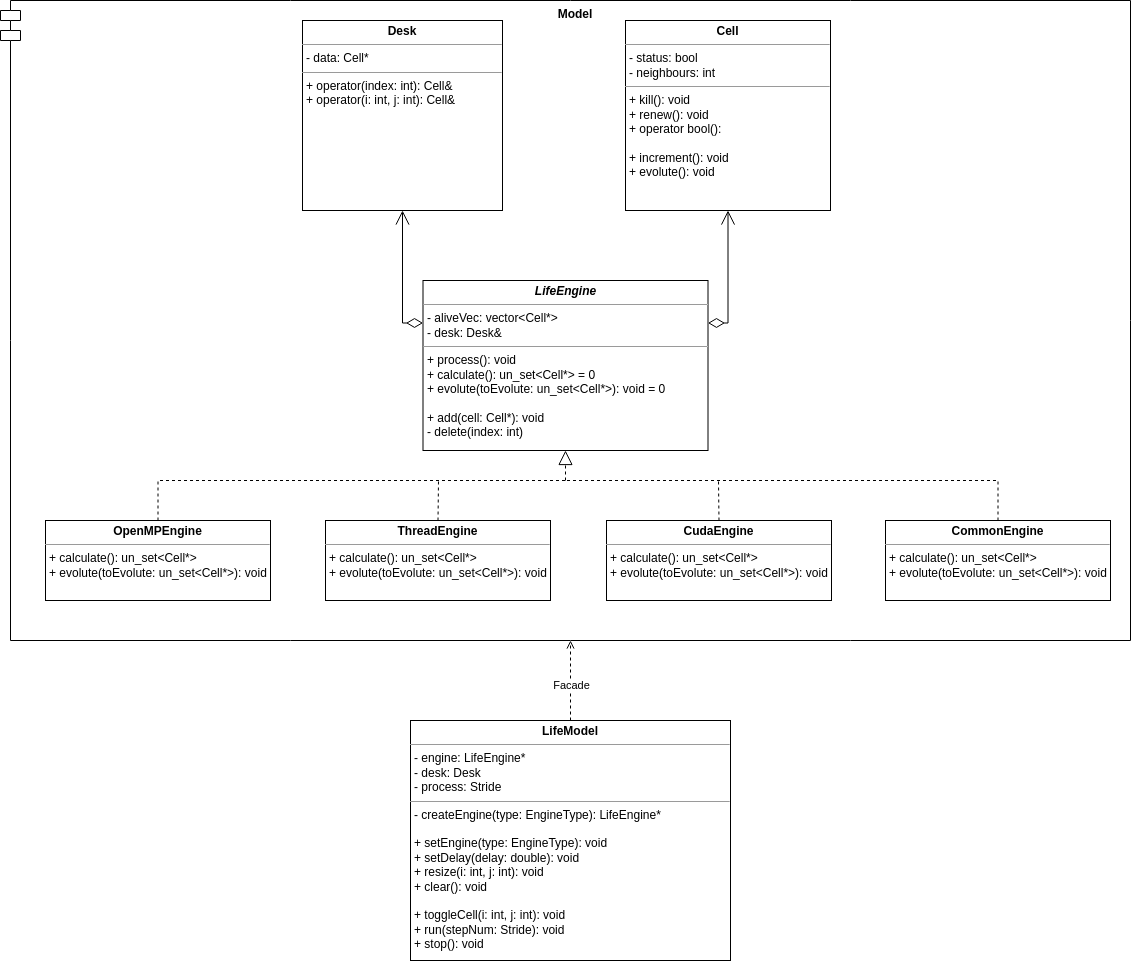

The diagram above was exported from draw.io. Its source (the exported page's mxGraphModel, read from the mxfile embedded in the PNG):
<mxGraphModel dx="1422" dy="905" grid="1" gridSize="10" guides="1" tooltips="1" connect="1" arrows="1" fold="1" page="1" pageScale="1" pageWidth="1654" pageHeight="1169" math="0" shadow="0">
  <root>
    <mxCell id="WIyWlLk6GJQsqaUBKTNV-0" />
    <mxCell id="WIyWlLk6GJQsqaUBKTNV-1" parent="WIyWlLk6GJQsqaUBKTNV-0" />
    <mxCell id="I6DpZJBFtOexpk-9Yowx-32" value="Model" style="shape=module;align=left;spacingLeft=20;align=center;verticalAlign=top;fontStyle=1" parent="WIyWlLk6GJQsqaUBKTNV-1" vertex="1">
      <mxGeometry x="270" y="40" width="1130" height="640" as="geometry" />
    </mxCell>
    <mxCell id="I6DpZJBFtOexpk-9Yowx-4" value="&lt;p style=&quot;margin: 0px ; margin-top: 4px ; text-align: center&quot;&gt;&lt;b&gt;Desk&lt;/b&gt;&lt;/p&gt;&lt;hr size=&quot;1&quot;&gt;&lt;p style=&quot;margin: 0px ; margin-left: 4px&quot;&gt;- data: Cell*&lt;/p&gt;&lt;hr size=&quot;1&quot;&gt;&lt;p style=&quot;margin: 0px ; margin-left: 4px&quot;&gt;+ operator(index: int): Cell&amp;amp;&lt;/p&gt;&lt;p style=&quot;margin: 0px ; margin-left: 4px&quot;&gt;+ operator(i: int, j: int): Cell&amp;amp;&lt;/p&gt;" style="verticalAlign=top;align=left;overflow=fill;fontSize=12;fontFamily=Helvetica;html=1;" parent="WIyWlLk6GJQsqaUBKTNV-1" vertex="1">
      <mxGeometry x="572" y="60" width="200" height="190" as="geometry" />
    </mxCell>
    <mxCell id="I6DpZJBFtOexpk-9Yowx-5" value="&lt;p style=&quot;margin: 0px ; margin-top: 4px ; text-align: center&quot;&gt;&lt;b&gt;Cell&lt;/b&gt;&lt;/p&gt;&lt;hr size=&quot;1&quot;&gt;&lt;p style=&quot;margin: 0px ; margin-left: 4px&quot;&gt;- status: bool&lt;/p&gt;&lt;p style=&quot;margin: 0px ; margin-left: 4px&quot;&gt;- neighbours: int&lt;/p&gt;&lt;hr size=&quot;1&quot;&gt;&lt;p style=&quot;margin: 0px ; margin-left: 4px&quot;&gt;+ kill(): void&lt;/p&gt;&lt;p style=&quot;margin: 0px ; margin-left: 4px&quot;&gt;+ renew(): void&lt;/p&gt;&lt;p style=&quot;margin: 0px ; margin-left: 4px&quot;&gt;+ operator bool():&lt;/p&gt;&lt;p style=&quot;margin: 0px ; margin-left: 4px&quot;&gt;&lt;br&gt;&lt;/p&gt;&lt;p style=&quot;margin: 0px ; margin-left: 4px&quot;&gt;+ increment(): void&lt;br&gt;&lt;/p&gt;&lt;p style=&quot;margin: 0px ; margin-left: 4px&quot;&gt;+ evolute(): void&lt;/p&gt;" style="verticalAlign=top;align=left;overflow=fill;fontSize=12;fontFamily=Helvetica;html=1;" parent="WIyWlLk6GJQsqaUBKTNV-1" vertex="1">
      <mxGeometry x="895" y="60" width="205" height="190" as="geometry" />
    </mxCell>
    <mxCell id="I6DpZJBFtOexpk-9Yowx-6" value="&lt;p style=&quot;margin: 0px ; margin-top: 4px ; text-align: center&quot;&gt;&lt;i&gt;&lt;b&gt;LifeEngine&lt;/b&gt;&lt;/i&gt;&lt;/p&gt;&lt;hr size=&quot;1&quot;&gt;&lt;p style=&quot;margin: 0px ; margin-left: 4px&quot;&gt;- aliveVec: vector&amp;lt;Cell*&amp;gt;&lt;br&gt;- desk: Desk&amp;amp;&lt;/p&gt;&lt;hr size=&quot;1&quot;&gt;&lt;p style=&quot;margin: 0px ; margin-left: 4px&quot;&gt;+ process(): void&lt;/p&gt;&lt;p style=&quot;margin: 0px ; margin-left: 4px&quot;&gt;+ calculate(): un_set&amp;lt;Cell*&amp;gt; = 0&lt;/p&gt;&lt;p style=&quot;margin: 0px ; margin-left: 4px&quot;&gt;+ evolute(toEvolute: un_set&amp;lt;Cell*&amp;gt;): void = 0&lt;/p&gt;&lt;p style=&quot;margin: 0px ; margin-left: 4px&quot;&gt;&lt;br&gt;&lt;/p&gt;&lt;p style=&quot;margin: 0px ; margin-left: 4px&quot;&gt;+ add(cell: Cell*): void&lt;/p&gt;&lt;p style=&quot;margin: 0px ; margin-left: 4px&quot;&gt;- delete(index: int)&lt;/p&gt;&lt;p style=&quot;margin: 0px ; margin-left: 4px&quot;&gt;&lt;br&gt;&lt;/p&gt;" style="verticalAlign=top;align=left;overflow=fill;fontSize=12;fontFamily=Helvetica;html=1;" parent="WIyWlLk6GJQsqaUBKTNV-1" vertex="1">
      <mxGeometry x="692.5" y="320" width="285" height="170" as="geometry" />
    </mxCell>
    <mxCell id="I6DpZJBFtOexpk-9Yowx-9" value="" style="endArrow=open;html=1;endSize=12;startArrow=diamondThin;startSize=14;startFill=0;edgeStyle=orthogonalEdgeStyle;align=left;verticalAlign=bottom;rounded=0;entryX=0.5;entryY=1;entryDx=0;entryDy=0;jumpSize=6;exitX=0;exitY=0.25;exitDx=0;exitDy=0;" parent="WIyWlLk6GJQsqaUBKTNV-1" source="I6DpZJBFtOexpk-9Yowx-6" target="I6DpZJBFtOexpk-9Yowx-4" edge="1">
      <mxGeometry x="-1" y="3" relative="1" as="geometry">
        <mxPoint x="695" y="390" as="sourcePoint" />
        <mxPoint x="885" y="360" as="targetPoint" />
        <Array as="points">
          <mxPoint x="672" y="363" />
        </Array>
      </mxGeometry>
    </mxCell>
    <mxCell id="I6DpZJBFtOexpk-9Yowx-10" value="" style="endArrow=open;html=1;endSize=12;startArrow=diamondThin;startSize=14;startFill=0;edgeStyle=orthogonalEdgeStyle;align=left;verticalAlign=bottom;rounded=0;jumpSize=6;entryX=0.5;entryY=1;entryDx=0;entryDy=0;exitX=1;exitY=0.25;exitDx=0;exitDy=0;" parent="WIyWlLk6GJQsqaUBKTNV-1" source="I6DpZJBFtOexpk-9Yowx-6" target="I6DpZJBFtOexpk-9Yowx-5" edge="1">
      <mxGeometry x="-1" y="3" relative="1" as="geometry">
        <mxPoint x="725" y="360" as="sourcePoint" />
        <mxPoint x="885" y="360" as="targetPoint" />
        <Array as="points">
          <mxPoint x="998" y="363" />
        </Array>
      </mxGeometry>
    </mxCell>
    <mxCell id="I6DpZJBFtOexpk-9Yowx-11" value="" style="endArrow=block;dashed=1;endFill=0;endSize=12;html=1;rounded=0;jumpSize=6;entryX=0.5;entryY=1;entryDx=0;entryDy=0;" parent="WIyWlLk6GJQsqaUBKTNV-1" target="I6DpZJBFtOexpk-9Yowx-6" edge="1">
      <mxGeometry width="160" relative="1" as="geometry">
        <mxPoint x="835" y="520" as="sourcePoint" />
        <mxPoint x="685" y="420" as="targetPoint" />
      </mxGeometry>
    </mxCell>
    <mxCell id="I6DpZJBFtOexpk-9Yowx-12" value="&lt;p style=&quot;margin: 0px ; margin-top: 4px ; text-align: center&quot;&gt;&lt;b&gt;ThreadEngine&lt;/b&gt;&lt;/p&gt;&lt;hr size=&quot;1&quot;&gt;&lt;p style=&quot;margin: 0px 0px 0px 4px&quot;&gt;+ calculate(): un_set&amp;lt;Cell*&amp;gt;&lt;/p&gt;&lt;p style=&quot;margin: 0px 0px 0px 4px&quot;&gt;+ evolute(toEvolute: un_set&amp;lt;Cell*&amp;gt;): void&amp;nbsp;&lt;/p&gt;" style="verticalAlign=top;align=left;overflow=fill;fontSize=12;fontFamily=Helvetica;html=1;" parent="WIyWlLk6GJQsqaUBKTNV-1" vertex="1">
      <mxGeometry x="595" y="560" width="225" height="80" as="geometry" />
    </mxCell>
    <mxCell id="I6DpZJBFtOexpk-9Yowx-14" value="&lt;p style=&quot;margin: 0px ; margin-top: 4px ; text-align: center&quot;&gt;&lt;b&gt;OpenMPEngine&lt;/b&gt;&lt;/p&gt;&lt;hr size=&quot;1&quot;&gt;&lt;p style=&quot;margin: 0px 0px 0px 4px&quot;&gt;+ calculate(): un_set&amp;lt;Cell*&amp;gt;&lt;/p&gt;&lt;p style=&quot;margin: 0px 0px 0px 4px&quot;&gt;+ evolute(toEvolute: un_set&amp;lt;Cell*&amp;gt;): void&amp;nbsp;&lt;/p&gt;" style="verticalAlign=top;align=left;overflow=fill;fontSize=12;fontFamily=Helvetica;html=1;" parent="WIyWlLk6GJQsqaUBKTNV-1" vertex="1">
      <mxGeometry x="315" y="560" width="225" height="80" as="geometry" />
    </mxCell>
    <mxCell id="I6DpZJBFtOexpk-9Yowx-15" value="&lt;p style=&quot;margin: 0px ; margin-top: 4px ; text-align: center&quot;&gt;&lt;b&gt;CudaEngine&lt;/b&gt;&lt;br&gt;&lt;/p&gt;&lt;hr size=&quot;1&quot;&gt;&lt;p style=&quot;margin: 0px 0px 0px 4px&quot;&gt;+ calculate(): un_set&amp;lt;Cell*&amp;gt;&lt;/p&gt;&lt;p style=&quot;margin: 0px 0px 0px 4px&quot;&gt;+ evolute(toEvolute: un_set&amp;lt;Cell*&amp;gt;): void&amp;nbsp;&lt;/p&gt;" style="verticalAlign=top;align=left;overflow=fill;fontSize=12;fontFamily=Helvetica;html=1;" parent="WIyWlLk6GJQsqaUBKTNV-1" vertex="1">
      <mxGeometry x="876" y="560" width="225" height="80" as="geometry" />
    </mxCell>
    <mxCell id="I6DpZJBFtOexpk-9Yowx-19" value="" style="endArrow=none;dashed=1;endFill=0;endSize=12;html=1;rounded=0;jumpSize=6;exitX=0.5;exitY=0;exitDx=0;exitDy=0;edgeStyle=orthogonalEdgeStyle;" parent="WIyWlLk6GJQsqaUBKTNV-1" source="I6DpZJBFtOexpk-9Yowx-14" edge="1">
      <mxGeometry width="160" relative="1" as="geometry">
        <mxPoint x="425" y="534" as="sourcePoint" />
        <mxPoint x="835" y="520" as="targetPoint" />
        <Array as="points">
          <mxPoint x="427" y="520" />
        </Array>
      </mxGeometry>
    </mxCell>
    <mxCell id="I6DpZJBFtOexpk-9Yowx-21" value="&lt;p style=&quot;margin: 0px ; margin-top: 4px ; text-align: center&quot;&gt;&lt;b&gt;CommonEngine&lt;/b&gt;&lt;br&gt;&lt;/p&gt;&lt;hr size=&quot;1&quot;&gt;&lt;p style=&quot;margin: 0px 0px 0px 4px&quot;&gt;+ calculate(): un_set&amp;lt;Cell*&amp;gt;&lt;/p&gt;&lt;p style=&quot;margin: 0px 0px 0px 4px&quot;&gt;+ evolute(toEvolute: un_set&amp;lt;Cell*&amp;gt;): void&amp;nbsp;&lt;/p&gt;" style="verticalAlign=top;align=left;overflow=fill;fontSize=12;fontFamily=Helvetica;html=1;" parent="WIyWlLk6GJQsqaUBKTNV-1" vertex="1">
      <mxGeometry x="1155" y="560" width="225" height="80" as="geometry" />
    </mxCell>
    <mxCell id="I6DpZJBFtOexpk-9Yowx-24" value="" style="endArrow=none;dashed=1;endFill=0;endSize=12;html=1;rounded=0;jumpSize=6;exitX=0.5;exitY=0;exitDx=0;exitDy=0;edgeStyle=orthogonalEdgeStyle;" parent="WIyWlLk6GJQsqaUBKTNV-1" source="I6DpZJBFtOexpk-9Yowx-21" edge="1">
      <mxGeometry width="160" relative="1" as="geometry">
        <mxPoint x="975" y="560" as="sourcePoint" />
        <mxPoint x="835" y="520" as="targetPoint" />
        <Array as="points">
          <mxPoint x="1267" y="520" />
        </Array>
      </mxGeometry>
    </mxCell>
    <mxCell id="I6DpZJBFtOexpk-9Yowx-25" value="" style="endArrow=none;dashed=1;endFill=0;endSize=12;html=1;rounded=0;jumpSize=6;exitX=0.5;exitY=0;exitDx=0;exitDy=0;" parent="WIyWlLk6GJQsqaUBKTNV-1" source="I6DpZJBFtOexpk-9Yowx-12" edge="1">
      <mxGeometry width="160" relative="1" as="geometry">
        <mxPoint x="715" y="460" as="sourcePoint" />
        <mxPoint x="708" y="520" as="targetPoint" />
      </mxGeometry>
    </mxCell>
    <mxCell id="I6DpZJBFtOexpk-9Yowx-26" value="" style="endArrow=none;dashed=1;endFill=0;endSize=12;html=1;rounded=0;jumpSize=6;exitX=0.5;exitY=0;exitDx=0;exitDy=0;" parent="WIyWlLk6GJQsqaUBKTNV-1" source="I6DpZJBFtOexpk-9Yowx-15" edge="1">
      <mxGeometry width="160" relative="1" as="geometry">
        <mxPoint x="705" y="570" as="sourcePoint" />
        <mxPoint x="988" y="520" as="targetPoint" />
      </mxGeometry>
    </mxCell>
    <mxCell id="I6DpZJBFtOexpk-9Yowx-29" value="&lt;p style=&quot;margin: 0px ; margin-top: 4px ; text-align: center&quot;&gt;&lt;b&gt;LifeModel&lt;/b&gt;&lt;/p&gt;&lt;hr size=&quot;1&quot;&gt;&lt;p style=&quot;margin: 0px ; margin-left: 4px&quot;&gt;- engine: LifeEngine*&lt;/p&gt;&lt;p style=&quot;margin: 0px ; margin-left: 4px&quot;&gt;- desk: Desk&lt;/p&gt;&lt;p style=&quot;margin: 0px ; margin-left: 4px&quot;&gt;- process: Stride&lt;/p&gt;&lt;hr size=&quot;1&quot;&gt;&lt;p style=&quot;margin: 0px 0px 0px 4px&quot;&gt;- createEngine(type: EngineType): LifeEngine*&lt;/p&gt;&lt;p style=&quot;margin: 0px 0px 0px 4px&quot;&gt;&lt;br&gt;&lt;/p&gt;&lt;p style=&quot;margin: 0px 0px 0px 4px&quot;&gt;+ setEngine(type: EngineType): void&lt;/p&gt;&lt;p style=&quot;margin: 0px 0px 0px 4px&quot;&gt;+ setDelay(delay: double): void&lt;/p&gt;&lt;p style=&quot;margin: 0px 0px 0px 4px&quot;&gt;+ resize(i: int, j: int): void&lt;br&gt;&lt;/p&gt;&lt;p style=&quot;margin: 0px 0px 0px 4px&quot;&gt;+ clear(): void&lt;/p&gt;&lt;p style=&quot;margin: 0px 0px 0px 4px&quot;&gt;&lt;br&gt;&lt;/p&gt;&lt;p style=&quot;margin: 0px 0px 0px 4px&quot;&gt;+ toggleCell(i: int, j: int): void&lt;/p&gt;&lt;p style=&quot;margin: 0px 0px 0px 4px&quot;&gt;+ run(stepNum: Stride): void&lt;/p&gt;&lt;p style=&quot;margin: 0px 0px 0px 4px&quot;&gt;+ stop(): void&lt;/p&gt;&lt;p style=&quot;margin: 0px 0px 0px 4px&quot;&gt;&lt;br&gt;&lt;/p&gt;" style="verticalAlign=top;align=left;overflow=fill;fontSize=12;fontFamily=Helvetica;html=1;" parent="WIyWlLk6GJQsqaUBKTNV-1" vertex="1">
      <mxGeometry x="680" y="760" width="320" height="240" as="geometry" />
    </mxCell>
    <mxCell id="I6DpZJBFtOexpk-9Yowx-30" value="" style="html=1;verticalAlign=bottom;labelBackgroundColor=none;endArrow=open;endFill=0;dashed=1;rounded=0;jumpSize=6;exitX=0.5;exitY=0;exitDx=0;exitDy=0;" parent="WIyWlLk6GJQsqaUBKTNV-1" source="I6DpZJBFtOexpk-9Yowx-29" edge="1">
      <mxGeometry width="160" relative="1" as="geometry">
        <mxPoint x="660" y="550" as="sourcePoint" />
        <mxPoint x="840" y="680" as="targetPoint" />
      </mxGeometry>
    </mxCell>
    <mxCell id="I6DpZJBFtOexpk-9Yowx-31" value="Facade" style="edgeLabel;html=1;align=center;verticalAlign=middle;resizable=0;points=[];" parent="I6DpZJBFtOexpk-9Yowx-30" vertex="1" connectable="0">
      <mxGeometry x="-0.1052" relative="1" as="geometry">
        <mxPoint as="offset" />
      </mxGeometry>
    </mxCell>
  </root>
</mxGraphModel>